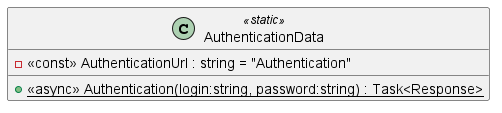

The diagram above was rendered by PlantUML. Its source (embedded in the PNG):
@startuml
class AuthenticationData <<static>> {
    - <<const>> AuthenticationUrl : string = "Authentication"
    + {static} <<async>> Authentication(login:string, password:string) : Task<Response>
}
@enduml